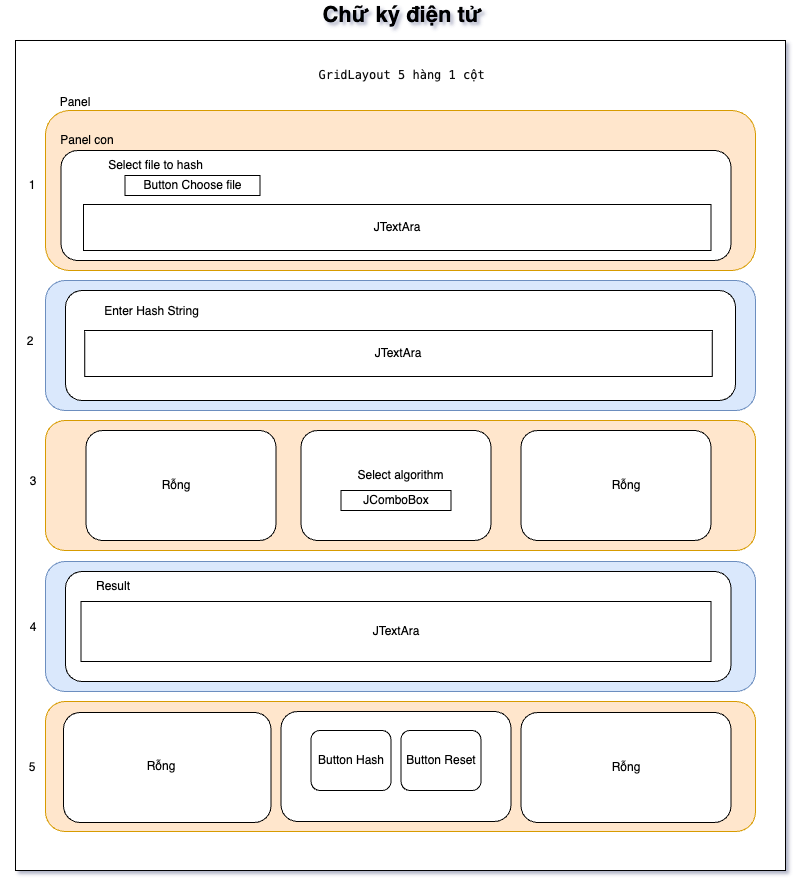

The diagram above was exported from draw.io. Its source (the exported page's mxGraphModel, read from the mxfile embedded in the PNG):
<mxGraphModel dx="2074" dy="-2444" grid="1" gridSize="10" guides="1" tooltips="1" connect="1" arrows="1" fold="1" page="1" pageScale="1" pageWidth="827" pageHeight="1169" math="0" shadow="0">
  <root>
    <mxCell id="0" />
    <mxCell id="1" parent="0" />
    <mxCell id="vULQEC-cZXPvZg1y5bMa-1" value="" style="rounded=1;whiteSpace=wrap;html=1;" vertex="1" parent="1">
      <mxGeometry x="70" y="3840" width="120" height="60" as="geometry" />
    </mxCell>
    <mxCell id="vULQEC-cZXPvZg1y5bMa-2" value="" style="rounded=0;whiteSpace=wrap;html=1;" vertex="1" parent="1">
      <mxGeometry x="25" y="3590" width="770" height="830" as="geometry" />
    </mxCell>
    <mxCell id="vULQEC-cZXPvZg1y5bMa-3" value="" style="rounded=1;whiteSpace=wrap;html=1;fillColor=#ffe6cc;strokeColor=#d79b00;" vertex="1" parent="1">
      <mxGeometry x="55" y="3660" width="710" height="160" as="geometry" />
    </mxCell>
    <mxCell id="vULQEC-cZXPvZg1y5bMa-4" value="" style="rounded=1;whiteSpace=wrap;html=1;" vertex="1" parent="1">
      <mxGeometry x="70.5" y="3700" width="670" height="110" as="geometry" />
    </mxCell>
    <mxCell id="vULQEC-cZXPvZg1y5bMa-5" value="" style="rounded=1;whiteSpace=wrap;html=1;fillColor=#dae8fc;strokeColor=#6c8ebf;" vertex="1" parent="1">
      <mxGeometry x="55" y="3830" width="710" height="130" as="geometry" />
    </mxCell>
    <mxCell id="vULQEC-cZXPvZg1y5bMa-6" value="" style="rounded=1;whiteSpace=wrap;html=1;fillColor=#ffe6cc;strokeColor=#d79b00;" vertex="1" parent="1">
      <mxGeometry x="55" y="3970" width="710" height="130" as="geometry" />
    </mxCell>
    <mxCell id="vULQEC-cZXPvZg1y5bMa-7" value="" style="rounded=1;whiteSpace=wrap;html=1;fillColor=#dae8fc;strokeColor=#6c8ebf;" vertex="1" parent="1">
      <mxGeometry x="55" y="4111" width="710" height="130" as="geometry" />
    </mxCell>
    <mxCell id="vULQEC-cZXPvZg1y5bMa-8" value="" style="rounded=1;whiteSpace=wrap;html=1;fillColor=#ffe6cc;strokeColor=#d79b00;" vertex="1" parent="1">
      <mxGeometry x="55" y="4251" width="710" height="130" as="geometry" />
    </mxCell>
    <mxCell id="vULQEC-cZXPvZg1y5bMa-9" value="" style="rounded=1;whiteSpace=wrap;html=1;" vertex="1" parent="1">
      <mxGeometry x="310.5" y="3980" width="190" height="110" as="geometry" />
    </mxCell>
    <mxCell id="vULQEC-cZXPvZg1y5bMa-10" value="" style="rounded=1;whiteSpace=wrap;html=1;" vertex="1" parent="1">
      <mxGeometry x="75" y="4121" width="665.5" height="110" as="geometry" />
    </mxCell>
    <mxCell id="vULQEC-cZXPvZg1y5bMa-11" value="" style="rounded=1;whiteSpace=wrap;html=1;" vertex="1" parent="1">
      <mxGeometry x="290.5" y="4261" width="230" height="110" as="geometry" />
    </mxCell>
    <mxCell id="vULQEC-cZXPvZg1y5bMa-12" value="&lt;div style=&quot;background-color:#ffffff;color:#080808&quot;&gt;&lt;pre style=&quot;font-family:'JetBrains Mono',monospace;font-size:9,8pt;&quot;&gt; GridLayout 5 hàng 1 cột&lt;/pre&gt;&lt;/div&gt;" style="text;html=1;strokeColor=none;fillColor=none;align=center;verticalAlign=middle;whiteSpace=wrap;rounded=0;" vertex="1" parent="1">
      <mxGeometry x="202.5" y="3610" width="410" height="30" as="geometry" />
    </mxCell>
    <mxCell id="vULQEC-cZXPvZg1y5bMa-13" value="Panel" style="text;html=1;strokeColor=none;fillColor=none;align=center;verticalAlign=middle;whiteSpace=wrap;rounded=0;" vertex="1" parent="1">
      <mxGeometry x="55" y="3637" width="60" height="30" as="geometry" />
    </mxCell>
    <mxCell id="vULQEC-cZXPvZg1y5bMa-14" value="Panel con" style="text;html=1;strokeColor=none;fillColor=none;align=center;verticalAlign=middle;whiteSpace=wrap;rounded=0;" vertex="1" parent="1">
      <mxGeometry x="67" y="3675" width="60" height="30" as="geometry" />
    </mxCell>
    <mxCell id="vULQEC-cZXPvZg1y5bMa-15" value="Select algorithm" style="text;html=1;strokeColor=none;fillColor=none;align=center;verticalAlign=middle;whiteSpace=wrap;rounded=0;" vertex="1" parent="1">
      <mxGeometry x="347.5" y="4010" width="125" height="30" as="geometry" />
    </mxCell>
    <mxCell id="vULQEC-cZXPvZg1y5bMa-16" value="Result" style="text;html=1;strokeColor=none;fillColor=none;align=center;verticalAlign=middle;whiteSpace=wrap;rounded=0;" vertex="1" parent="1">
      <mxGeometry x="75" y="4121" width="95.5" height="30" as="geometry" />
    </mxCell>
    <mxCell id="vULQEC-cZXPvZg1y5bMa-17" value="JTextAra" style="rounded=0;whiteSpace=wrap;html=1;" vertex="1" parent="1">
      <mxGeometry x="90.5" y="4151" width="630" height="60" as="geometry" />
    </mxCell>
    <mxCell id="vULQEC-cZXPvZg1y5bMa-18" value="" style="rounded=1;whiteSpace=wrap;html=1;" vertex="1" parent="1">
      <mxGeometry x="75" y="3840" width="670" height="110" as="geometry" />
    </mxCell>
    <mxCell id="vULQEC-cZXPvZg1y5bMa-19" value="Button Choose file" style="rounded=0;whiteSpace=wrap;html=1;" vertex="1" parent="1">
      <mxGeometry x="134.5" y="3725" width="135" height="20" as="geometry" />
    </mxCell>
    <mxCell id="vULQEC-cZXPvZg1y5bMa-20" value="&lt;b style=&quot;font-size: 22px;&quot;&gt;Chữ ký điện tử&lt;/b&gt;" style="text;html=1;strokeColor=none;fillColor=none;align=center;verticalAlign=middle;whiteSpace=wrap;rounded=0;fontSize=22;" vertex="1" parent="1">
      <mxGeometry x="325" y="3550" width="175" height="30" as="geometry" />
    </mxCell>
    <mxCell id="vULQEC-cZXPvZg1y5bMa-21" value="Select file to hash" style="text;html=1;strokeColor=none;fillColor=none;align=center;verticalAlign=middle;whiteSpace=wrap;rounded=0;" vertex="1" parent="1">
      <mxGeometry x="81" y="3700" width="168.5" height="30" as="geometry" />
    </mxCell>
    <mxCell id="vULQEC-cZXPvZg1y5bMa-22" value="JTextAra" style="rounded=0;whiteSpace=wrap;html=1;" vertex="1" parent="1">
      <mxGeometry x="93" y="3754" width="627.5" height="46" as="geometry" />
    </mxCell>
    <mxCell id="vULQEC-cZXPvZg1y5bMa-23" value="1" style="text;html=1;strokeColor=none;fillColor=none;align=center;verticalAlign=middle;whiteSpace=wrap;rounded=0;" vertex="1" parent="1">
      <mxGeometry x="12" y="3720" width="60" height="30" as="geometry" />
    </mxCell>
    <mxCell id="vULQEC-cZXPvZg1y5bMa-24" value="2" style="text;html=1;strokeColor=none;fillColor=none;align=center;verticalAlign=middle;whiteSpace=wrap;rounded=0;" vertex="1" parent="1">
      <mxGeometry x="10" y="3876" width="60" height="30" as="geometry" />
    </mxCell>
    <mxCell id="vULQEC-cZXPvZg1y5bMa-25" value="3" style="text;html=1;strokeColor=none;fillColor=none;align=center;verticalAlign=middle;whiteSpace=wrap;rounded=0;" vertex="1" parent="1">
      <mxGeometry x="13" y="4016" width="60" height="30" as="geometry" />
    </mxCell>
    <mxCell id="vULQEC-cZXPvZg1y5bMa-26" value="4" style="text;html=1;strokeColor=none;fillColor=none;align=center;verticalAlign=middle;whiteSpace=wrap;rounded=0;" vertex="1" parent="1">
      <mxGeometry x="13" y="4162" width="60" height="30" as="geometry" />
    </mxCell>
    <mxCell id="vULQEC-cZXPvZg1y5bMa-27" value="5" style="text;html=1;strokeColor=none;fillColor=none;align=center;verticalAlign=middle;whiteSpace=wrap;rounded=0;" vertex="1" parent="1">
      <mxGeometry x="12" y="4302" width="60" height="30" as="geometry" />
    </mxCell>
    <mxCell id="vULQEC-cZXPvZg1y5bMa-28" value="JComboBox" style="rounded=0;whiteSpace=wrap;html=1;" vertex="1" parent="1">
      <mxGeometry x="350.5" y="4040" width="110" height="20" as="geometry" />
    </mxCell>
    <mxCell id="vULQEC-cZXPvZg1y5bMa-29" value="Button Hash" style="rounded=1;whiteSpace=wrap;html=1;" vertex="1" parent="1">
      <mxGeometry x="320.5" y="4280" width="80" height="60" as="geometry" />
    </mxCell>
    <mxCell id="vULQEC-cZXPvZg1y5bMa-30" value="Button Reset" style="rounded=1;whiteSpace=wrap;html=1;" vertex="1" parent="1">
      <mxGeometry x="410.5" y="4280" width="80" height="60" as="geometry" />
    </mxCell>
    <mxCell id="vULQEC-cZXPvZg1y5bMa-31" value="" style="rounded=1;whiteSpace=wrap;html=1;" vertex="1" parent="1">
      <mxGeometry x="95.5" y="3980" width="190" height="110" as="geometry" />
    </mxCell>
    <mxCell id="vULQEC-cZXPvZg1y5bMa-32" value="" style="rounded=1;whiteSpace=wrap;html=1;" vertex="1" parent="1">
      <mxGeometry x="530.5" y="3980" width="190" height="110" as="geometry" />
    </mxCell>
    <mxCell id="vULQEC-cZXPvZg1y5bMa-33" value="Rỗng" style="text;html=1;strokeColor=none;fillColor=none;align=center;verticalAlign=middle;whiteSpace=wrap;rounded=0;" vertex="1" parent="1">
      <mxGeometry x="155.5" y="4020" width="60" height="30" as="geometry" />
    </mxCell>
    <mxCell id="vULQEC-cZXPvZg1y5bMa-34" value="Rỗng" style="text;html=1;strokeColor=none;fillColor=none;align=center;verticalAlign=middle;whiteSpace=wrap;rounded=0;" vertex="1" parent="1">
      <mxGeometry x="605.5" y="4020" width="60" height="30" as="geometry" />
    </mxCell>
    <mxCell id="vULQEC-cZXPvZg1y5bMa-35" value="" style="rounded=1;whiteSpace=wrap;html=1;" vertex="1" parent="1">
      <mxGeometry x="73" y="4262" width="207.5" height="110" as="geometry" />
    </mxCell>
    <mxCell id="vULQEC-cZXPvZg1y5bMa-36" value="" style="rounded=1;whiteSpace=wrap;html=1;" vertex="1" parent="1">
      <mxGeometry x="530.5" y="4262" width="210" height="110" as="geometry" />
    </mxCell>
    <mxCell id="vULQEC-cZXPvZg1y5bMa-37" value="Rỗng" style="text;html=1;strokeColor=none;fillColor=none;align=center;verticalAlign=middle;whiteSpace=wrap;rounded=0;" vertex="1" parent="1">
      <mxGeometry x="140.5" y="4301" width="60" height="30" as="geometry" />
    </mxCell>
    <mxCell id="vULQEC-cZXPvZg1y5bMa-38" value="Rỗng" style="text;html=1;strokeColor=none;fillColor=none;align=center;verticalAlign=middle;whiteSpace=wrap;rounded=0;" vertex="1" parent="1">
      <mxGeometry x="605.5" y="4302" width="60" height="30" as="geometry" />
    </mxCell>
    <mxCell id="vULQEC-cZXPvZg1y5bMa-39" value="Enter Hash String" style="text;html=1;strokeColor=none;fillColor=none;align=center;verticalAlign=middle;whiteSpace=wrap;rounded=0;" vertex="1" parent="1">
      <mxGeometry x="77" y="3846" width="168.5" height="30" as="geometry" />
    </mxCell>
    <mxCell id="vULQEC-cZXPvZg1y5bMa-40" value="JTextAra" style="rounded=0;whiteSpace=wrap;html=1;" vertex="1" parent="1">
      <mxGeometry x="94.25" y="3880" width="627.5" height="46" as="geometry" />
    </mxCell>
  </root>
</mxGraphModel>